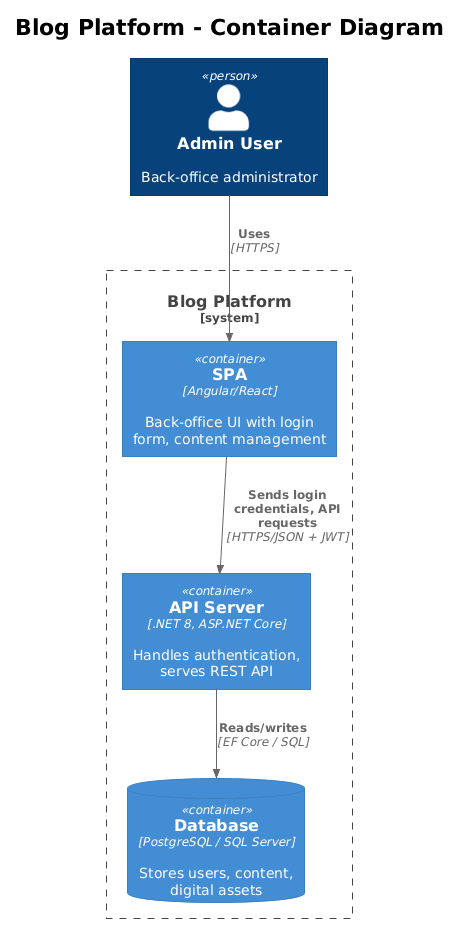

The diagram above was rendered by PlantUML. Its source (embedded in the PNG):
@startuml
!theme plain
!include <C4/C4_Container>

title Blog Platform - Container Diagram

Person(admin, "Admin User", "Back-office administrator")

System_Boundary(blog, "Blog Platform") {
    Container(spa, "SPA", "Angular/React", "Back-office UI with login form, content management")
    Container(api, "API Server", ".NET 8, ASP.NET Core", "Handles authentication, serves REST API")
    ContainerDb(db, "Database", "PostgreSQL / SQL Server", "Stores users, content, digital assets")
}

Rel(admin, spa, "Uses", "HTTPS")
Rel(spa, api, "Sends login credentials, API requests", "HTTPS/JSON + JWT")
Rel(api, db, "Reads/writes", "EF Core / SQL")
@enduml